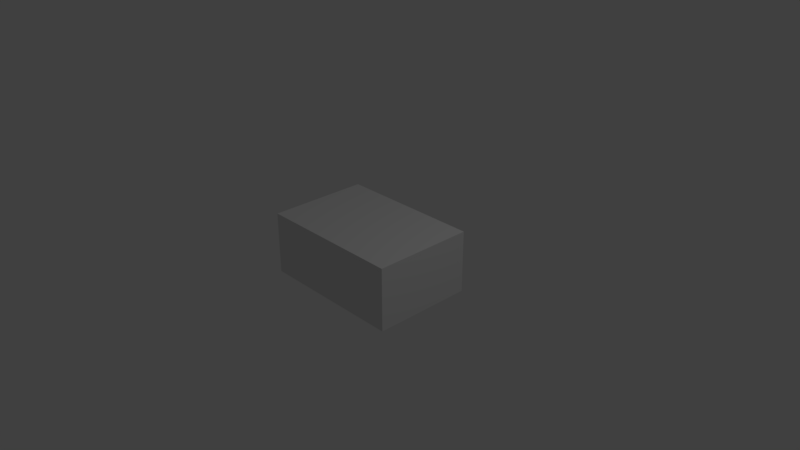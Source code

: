 # Source: Wire_Panel.blend  (saved by Blender 2.78.0; exported with 4.5.12 LTS)
import bpy
from mathutils import Matrix  # noqa: F401  (used for matrix-valued properties, if any)

bpy.ops.wm.read_factory_settings(use_empty=True)
scene = bpy.context.scene
scene.name = 'Scene'

# ---- collections
col_collection_1 = bpy.data.collections.new('Collection 1'); scene.collection.children.link(col_collection_1)

# ---- materials (node trees are filled in below, after node groups)
mat_material = bpy.data.materials.new('Material')
mat_material.alpha_threshold = 0.0
mat_material.use_transparent_shadow = False
mat_material.roughness = 0.5
mat_material.line_color = (0.0, 0.0, 0.0, 1.0)

# ---- material node trees

# ---- world
world_world = bpy.data.worlds.new('World'); scene.world = world_world
world_world.color = (0.05088, 0.05088, 0.05088)
world_world.use_sun_shadow = False
world_world.sun_shadow_jitter_overblur = 0.0
world_world.cycles.sampling_method = 'MANUAL'

# ---- cameras
cam_camera = bpy.data.cameras.new('Camera')
cam_camera.clip_end = 100.0
cam_camera.lens = 35.0
cam_camera.sensor_width = 32.0
cam_camera.sensor_height = 18.0
cam_camera.ortho_scale = 7.314
cam_camera.dof.focus_distance = 0.0
cam_camera.dof.aperture_fstop = 128.0

# ---- lights
light_lamp = bpy.data.lights.new('Lamp', 'POINT')
light_lamp.transmission_factor = 0.0
light_lamp.cutoff_distance = 30.0
light_lamp.energy = 100.0
light_lamp.shadow_buffer_clip_start = 1.001
light_lamp.shadow_soft_size = 0.1
light_lamp.shadow_maximum_resolution = 0.006
light_lamp.use_absolute_resolution = True

# ---- meshes
me_cube_003 = bpy.data.meshes.new('Cube.003')
me_cube_003.from_pydata([(-1.0, -1.0, -1.0), (-1.0, -1.0, 1.0), (-1.0, 1.0, -1.0), (-1.0, 1.0, 1.0), (1.0, -1.0, -1.0), (1.0, -1.0, 1.0), (1.0, 1.0, -1.0), (1.0, 1.0, 1.0)], [], [(0, 1, 3, 2), (2, 3, 7, 6), (6, 7, 5, 4), (4, 5, 1, 0), (2, 6, 4, 0), (7, 3, 1, 5)])
me_cube_003.use_remesh_preserve_volume = False
me_cube_003.use_remesh_preserve_attributes = False
me_cube_003.use_mirror_vertex_groups = False
me_cube_003.update()
me_cube_001 = bpy.data.meshes.new('Cube.001')
me_cube_001.from_pydata([(-1.0, -1.0, -1.0), (-1.0, -1.0, 1.0), (-1.0, 1.0, -1.0), (-1.0, 1.0, 1.0), (1.0, -1.0, -1.0), (1.0, -1.0, 1.0), (1.0, 1.0, -1.0), (1.0, 1.0, 1.0)], [], [(0, 1, 3, 2), (2, 3, 7, 6), (6, 7, 5, 4), (4, 5, 1, 0), (2, 6, 4, 0), (7, 3, 1, 5)])
me_cube_001.use_remesh_preserve_volume = False
me_cube_001.use_remesh_preserve_attributes = False
me_cube_001.use_mirror_vertex_groups = False
me_cube_001.update()
me_plane = bpy.data.meshes.new('Plane')
me_plane.from_pydata([(-0.9047, 1.0, 0.0), (-0.1229, 1.0, 0.0), (0.1314, 0.5255, 0.0), (0.9959, 0.5001, 0.0), (1.335, 1.471, 0.0), (2.479, 1.471, 0.0), (3.64, 0.3221, 0.0), (3.64, -4.789, 0.0), (2.674, -4.789, 0.0), (2.674, -3.827, 0.0), (0.1992, -3.827, 0.0), (0.1992, -3.056, 0.0), (-0.1399, -3.056, 0.0), (-0.1399, -4.06, 0.0), (-0.9047, -4.06, 0.0), (-0.9047, 1.0, 0.243), (-0.1229, 1.0, 0.243), (0.1314, 0.5255, 0.243), (0.9959, 0.5001, 0.243), (1.335, 1.471, 0.243), (2.479, 1.471, 0.243), (3.64, 0.3221, 0.243), (3.64, -4.789, 0.243), (2.674, -4.789, 0.243), (2.674, -3.827, 0.243), (0.1992, -3.827, 0.243), (0.1992, -3.056, 0.243), (-0.1399, -3.056, 0.243), (-0.1399, -4.06, 0.243), (-0.9047, -4.06, 0.243)], [], [(1, 2, 3, 4, 5, 6, 7, 8, 9, 10, 11, 12, 13, 14, 0), (16, 15, 29, 28, 27, 26, 25, 24, 23, 22, 21, 20, 19, 18, 17), (12, 27, 28, 13), (5, 20, 21, 6), (13, 28, 29, 14), (6, 21, 22, 7), (14, 29, 15, 0), (7, 22, 23, 8), (0, 15, 16, 1), (8, 23, 24, 9), (1, 16, 17, 2), (9, 24, 25, 10), (2, 17, 18, 3), (10, 25, 26, 11), (3, 18, 19, 4), (11, 26, 27, 12), (4, 19, 20, 5)])
me_plane.use_remesh_preserve_volume = False
me_plane.use_remesh_preserve_attributes = False
me_plane.use_mirror_vertex_groups = False
me_plane.update()
me_cube = bpy.data.meshes.new('Cube')
me_cube.from_pydata([(1.0, 1.0, -1.0), (1.0, -1.0, -1.0), (-1.0, -1.0, -1.0), (-1.0, 1.0, -1.0), (1.0, 1.0, 1.0), (1.0, -1.0, 1.0), (-1.0, -1.0, 1.0), (-1.0, 1.0, 1.0), (0.9117, 0.8686, 1.0), (0.9117, -0.8686, 1.0), (-0.9117, 0.8686, 1.0), (-0.9117, -0.8686, 1.0), (0.9117, 0.8686, 0.4565), (0.9117, -0.8686, 0.4565), (-0.9117, 0.8686, 0.4565), (-0.9117, -0.8686, 0.4565)], [], [(0, 1, 2, 3), (4, 7, 10, 8), (0, 4, 5, 1), (1, 5, 6, 2), (2, 6, 7, 3), (4, 0, 3, 7), (11, 9, 13, 15), (6, 5, 9, 11), (5, 4, 8, 9), (7, 6, 11, 10), (12, 14, 15, 13), (9, 8, 12, 13), (10, 11, 15, 14), (8, 10, 14, 12)])
me_cube.materials.append(mat_material)
me_cube.use_remesh_preserve_volume = False
me_cube.use_remesh_preserve_attributes = False
me_cube.use_mirror_vertex_groups = False
me_cube.update()
me_cube_002 = bpy.data.meshes.new('Cube.002')
me_cube_002.from_pydata([(-1.0, -1.0, -1.0), (-1.0, -1.0, 1.0), (-1.0, 1.0, -1.0), (-1.0, 1.0, 1.0), (1.0, -1.0, -1.0), (1.0, -1.0, 1.0), (1.0, 1.0, -1.0), (1.0, 1.0, 1.0)], [], [(0, 1, 3, 2), (2, 3, 7, 6), (6, 7, 5, 4), (4, 5, 1, 0), (2, 6, 4, 0), (7, 3, 1, 5)])
me_cube_002.use_remesh_preserve_volume = False
me_cube_002.use_remesh_preserve_attributes = False
me_cube_002.use_mirror_vertex_groups = False
me_cube_002.update()
arm_armature = bpy.data.armatures.new('Armature')  # bones are not reproduced

# ---- objects
ob_armature = bpy.data.objects.new('Armature', arm_armature)
ob_cube_003 = bpy.data.objects.new('Cube.003', me_cube_003)
ob_cube_001 = bpy.data.objects.new('Cube.001', me_cube_001)
ob_plane = bpy.data.objects.new('Plane', me_plane)
ob_cube = bpy.data.objects.new('Cube', me_cube)
ob_lamp = bpy.data.objects.new('Lamp', light_lamp)
ob_camera = bpy.data.objects.new('Camera', cam_camera)
ob_cube_002 = bpy.data.objects.new('Cube.002', me_cube_002)

# ---- transforms, parenting, visibility, modifiers, constraints
ob_armature.location = (0.0, -0.6855, 0.3995)
ob_armature.rotation_euler = (-1.571, -0.0, 0.0)
ob_armature.lineart.crease_threshold = 0.0
ob_cube_003.parent = ob_armature
ob_cube_003.matrix_parent_inverse = Matrix(((1.0, 0.0, 0.0, 0.0), (0.0, -4.371e-08, -1.0, 0.3995), (0.0, 1.0, -4.371e-08, 0.6855), (0.0, 0.0, 0.0, 1.0)))
ob_cube_003.location = (0.0, 0.0, 0.4249)
ob_cube_003.scale = (1.0, 0.6855, 0.02534)
ob_cube_003.lineart.crease_threshold = 0.0
ob_cube_001.location = (0.6507, -0.3461, 0.2033)
ob_cube_001.scale = (-0.09368, -0.09368, -0.09368)
ob_cube_001.lineart.crease_threshold = 0.0
ob_plane.location = (-0.4614, -0.3128, 0.2227)
ob_plane.rotation_euler = (0.0, -0.0, 1.571)
ob_plane.scale = (0.228, 0.228, 0.228)
ob_plane.lineart.crease_threshold = 0.0
ob_cube.location = (0.0, 0.0, 0.0)
ob_cube.scale = (1.0, 0.6855, 0.3995)
ob_cube.lock_rotations_4d = False
ob_cube.empty_display_type = 'ARROWS'
ob_cube.lineart.crease_threshold = 0.0
ob_lamp.location = (4.076, 1.005, 5.904)
ob_lamp.rotation_euler = (0.6503, 0.05522, 1.866)
ob_lamp.lock_rotations_4d = False
ob_lamp.empty_display_type = 'ARROWS'
ob_lamp.color = (0.0, 0.0, 0.0, 0.0)
ob_lamp.lineart.crease_threshold = 0.0
ob_camera.location = (7.481, -6.508, 5.344)
ob_camera.rotation_euler = (1.109, 0.0, 0.8149)
ob_camera.lock_rotations_4d = False
ob_camera.empty_display_type = 'ARROWS'
ob_camera.color = (0.0, 0.0, 0.0, 0.0)
ob_camera.display_type = 'WIRE'
ob_camera.lineart.crease_threshold = 0.0
ob_cube_002.location = (0.6507, -0.06667, 0.2033)
ob_cube_002.scale = (-0.09368, -0.09368, -0.09368)
ob_cube_002.lineart.crease_threshold = 0.0

# ---- collection membership
col_collection_1.objects.link(ob_armature)
col_collection_1.objects.link(ob_cube_003)
col_collection_1.objects.link(ob_cube_001)
col_collection_1.objects.link(ob_plane)
col_collection_1.objects.link(ob_cube)
col_collection_1.objects.link(ob_lamp)
col_collection_1.objects.link(ob_camera)
col_collection_1.objects.link(ob_cube_002)

# ---- scene / render settings (as saved in the file)
scene.camera = ob_camera
scene.frame_start = 1; scene.frame_end = 30; scene.frame_set(24)
scene.render.engine = 'BLENDER_EEVEE_NEXT'
scene.render.resolution_percentage = 50
scene.render.dither_intensity = 0.0
scene.cycles.use_denoising = False
scene.cycles.samples = 128
scene.cycles.sampling_pattern = 'TABULATED_SOBOL'
scene.cycles.light_sampling_threshold = 0.0
scene.cycles.use_adaptive_sampling = False
scene.cycles.use_light_tree = False
scene.cycles.blur_glossy = 0.0
scene.cycles.sample_clamp_indirect = 0.0
scene.view_settings.view_transform = 'Standard'
bpy.context.view_layer.update()
